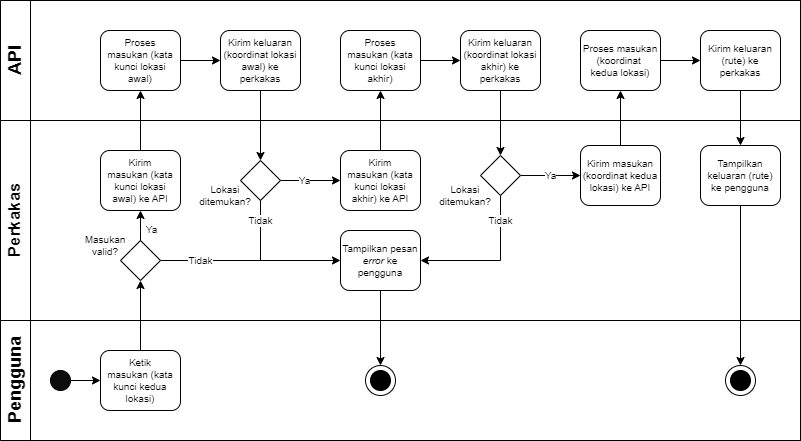

The diagram above was exported from draw.io. Its source (the exported page's mxGraphModel, read from the mxfile embedded in the PNG):
<mxGraphModel dx="1422" dy="737" grid="1" gridSize="10" guides="1" tooltips="1" connect="1" arrows="1" fold="1" page="1" pageScale="1" pageWidth="1169" pageHeight="827" math="0" shadow="0">
  <root>
    <mxCell id="0" />
    <mxCell id="1" parent="0" />
    <mxCell id="dNxyNK7c78bLwvsdeMH5-19" value="" style="swimlane;html=1;childLayout=stackLayout;resizeParent=1;resizeParentMax=0;horizontal=0;startSize=0;horizontalStack=0;" parent="1" vertex="1">
      <mxGeometry x="20" y="40" width="800" height="440" as="geometry">
        <mxRectangle x="120" y="120" width="40" height="60" as="alternateBounds" />
      </mxGeometry>
    </mxCell>
    <mxCell id="dNxyNK7c78bLwvsdeMH5-20" value="&lt;font style=&quot;font-size: 18px;&quot;&gt;API&lt;br&gt;&lt;/font&gt;" style="swimlane;html=1;startSize=30;horizontal=0;" parent="dNxyNK7c78bLwvsdeMH5-19" vertex="1">
      <mxGeometry width="800" height="120" as="geometry">
        <mxRectangle x="20" width="430" height="30" as="alternateBounds" />
      </mxGeometry>
    </mxCell>
    <mxCell id="fEsd7x09JcjyP4KdVEhv-13" value="" style="edgeStyle=orthogonalEdgeStyle;rounded=0;orthogonalLoop=1;jettySize=auto;html=1;fontSize=10;" parent="dNxyNK7c78bLwvsdeMH5-20" source="61LFImlir3DumDHL8VOa-7" target="61LFImlir3DumDHL8VOa-21" edge="1">
      <mxGeometry relative="1" as="geometry" />
    </mxCell>
    <mxCell id="61LFImlir3DumDHL8VOa-7" value="&lt;p style=&quot;line-height: 1.2; font-size: 10px;&quot;&gt;&lt;font style=&quot;font-size: 10px; line-height: 1;&quot;&gt;Proses&lt;br style=&quot;font-size: 10px;&quot;&gt; &lt;/font&gt;&lt;font style=&quot;font-size: 10px; line-height: 1;&quot;&gt;masukan (kata kunci lokasi awal)&lt;/font&gt;&lt;/p&gt;" style="rounded=1;whiteSpace=wrap;html=1;fontSize=10;fontStyle=0" parent="dNxyNK7c78bLwvsdeMH5-20" vertex="1">
      <mxGeometry x="100" y="30" width="80" height="60" as="geometry" />
    </mxCell>
    <mxCell id="61LFImlir3DumDHL8VOa-21" value="&lt;p style=&quot;line-height: 1.2; font-size: 10px;&quot;&gt;Kirim keluaran (koordinat lokasi awal) ke perkakas&lt;/p&gt;" style="rounded=1;whiteSpace=wrap;html=1;fontSize=10;fontStyle=0" parent="dNxyNK7c78bLwvsdeMH5-20" vertex="1">
      <mxGeometry x="220" y="30" width="80" height="60" as="geometry" />
    </mxCell>
    <mxCell id="fEsd7x09JcjyP4KdVEhv-6" value="&lt;p style=&quot;line-height: 1.2; font-size: 10px;&quot;&gt;Kirim keluaran (koordinat lokasi akhir) ke perkakas&lt;/p&gt;" style="rounded=1;whiteSpace=wrap;html=1;fontSize=10;fontStyle=0" parent="dNxyNK7c78bLwvsdeMH5-20" vertex="1">
      <mxGeometry x="460" y="30" width="80" height="60" as="geometry" />
    </mxCell>
    <mxCell id="fEsd7x09JcjyP4KdVEhv-9" value="" style="edgeStyle=orthogonalEdgeStyle;rounded=0;orthogonalLoop=1;jettySize=auto;html=1;fontSize=10;" parent="dNxyNK7c78bLwvsdeMH5-20" source="fEsd7x09JcjyP4KdVEhv-5" target="fEsd7x09JcjyP4KdVEhv-6" edge="1">
      <mxGeometry relative="1" as="geometry" />
    </mxCell>
    <mxCell id="fEsd7x09JcjyP4KdVEhv-5" value="&lt;p style=&quot;line-height: 1.2; font-size: 10px;&quot;&gt;&lt;font style=&quot;font-size: 10px; line-height: 1;&quot;&gt;Proses&lt;br style=&quot;font-size: 10px;&quot;&gt; &lt;/font&gt;&lt;font style=&quot;font-size: 10px; line-height: 1;&quot;&gt;masukan (kata kunci lokasi akhir)&lt;/font&gt;&lt;/p&gt;" style="rounded=1;whiteSpace=wrap;html=1;fontSize=10;fontStyle=0" parent="dNxyNK7c78bLwvsdeMH5-20" vertex="1">
      <mxGeometry x="340" y="30" width="80" height="60" as="geometry" />
    </mxCell>
    <mxCell id="5Sp04tL7FLmXWH8hAMkh-1" value="&lt;p style=&quot;line-height: 1.2; font-size: 10px;&quot;&gt;&lt;span style=&quot;line-height: 1; font-size: 10px;&quot;&gt;&lt;font style=&quot;font-size: 10px;&quot;&gt;Kirim keluaran (rute) ke perkakas&lt;/font&gt;&lt;/span&gt;&lt;/p&gt;" style="rounded=1;whiteSpace=wrap;html=1;fontSize=10;spacing=2;" parent="dNxyNK7c78bLwvsdeMH5-20" vertex="1">
      <mxGeometry x="700" y="30" width="80" height="60" as="geometry" />
    </mxCell>
    <mxCell id="5Sp04tL7FLmXWH8hAMkh-5" value="&lt;p style=&quot;line-height: 1.2; font-size: 10px;&quot;&gt;&lt;font style=&quot;font-size: 10px; line-height: 1;&quot;&gt;Proses&amp;nbsp;&lt;/font&gt;&lt;font style=&quot;font-size: 10px; line-height: 1;&quot;&gt;masukan (koordinat&amp;nbsp;&lt;br&gt;&lt;/font&gt;&lt;span style=&quot;background-color: initial;&quot;&gt;kedua lokasi)&lt;/span&gt;&lt;/p&gt;" style="rounded=1;whiteSpace=wrap;html=1;fontSize=10;" parent="dNxyNK7c78bLwvsdeMH5-20" vertex="1">
      <mxGeometry x="580" y="30" width="80" height="60" as="geometry" />
    </mxCell>
    <mxCell id="5Sp04tL7FLmXWH8hAMkh-7" value="" style="edgeStyle=orthogonalEdgeStyle;rounded=0;orthogonalLoop=1;jettySize=auto;html=1;" parent="dNxyNK7c78bLwvsdeMH5-20" source="5Sp04tL7FLmXWH8hAMkh-5" target="5Sp04tL7FLmXWH8hAMkh-1" edge="1">
      <mxGeometry relative="1" as="geometry" />
    </mxCell>
    <mxCell id="61LFImlir3DumDHL8VOa-6" value="" style="edgeStyle=orthogonalEdgeStyle;rounded=0;orthogonalLoop=1;jettySize=auto;html=1;fontSize=12;" parent="dNxyNK7c78bLwvsdeMH5-19" source="61LFImlir3DumDHL8VOa-1" target="61LFImlir3DumDHL8VOa-5" edge="1">
      <mxGeometry relative="1" as="geometry" />
    </mxCell>
    <mxCell id="61LFImlir3DumDHL8VOa-20" value="" style="edgeStyle=orthogonalEdgeStyle;rounded=0;orthogonalLoop=1;jettySize=auto;html=1;fontSize=12;exitX=0.5;exitY=0;exitDx=0;exitDy=0;" parent="dNxyNK7c78bLwvsdeMH5-19" source="61LFImlir3DumDHL8VOa-19" target="61LFImlir3DumDHL8VOa-7" edge="1">
      <mxGeometry relative="1" as="geometry" />
    </mxCell>
    <mxCell id="fEsd7x09JcjyP4KdVEhv-40" value="" style="edgeStyle=orthogonalEdgeStyle;rounded=0;orthogonalLoop=1;jettySize=auto;html=1;fontSize=10;" parent="dNxyNK7c78bLwvsdeMH5-19" source="fEsd7x09JcjyP4KdVEhv-3" target="fEsd7x09JcjyP4KdVEhv-5" edge="1">
      <mxGeometry relative="1" as="geometry" />
    </mxCell>
    <mxCell id="fEsd7x09JcjyP4KdVEhv-47" value="" style="edgeStyle=orthogonalEdgeStyle;rounded=0;orthogonalLoop=1;jettySize=auto;html=1;fontSize=10;entryX=0.5;entryY=0;entryDx=0;entryDy=0;" parent="dNxyNK7c78bLwvsdeMH5-19" source="61LFImlir3DumDHL8VOa-21" target="fEsd7x09JcjyP4KdVEhv-32" edge="1">
      <mxGeometry relative="1" as="geometry" />
    </mxCell>
    <mxCell id="dNxyNK7c78bLwvsdeMH5-21" value="&lt;font style=&quot;font-size: 17px;&quot;&gt;Perkakas&lt;/font&gt;" style="swimlane;html=1;startSize=30;horizontal=0;" parent="dNxyNK7c78bLwvsdeMH5-19" vertex="1">
      <mxGeometry y="120" width="800" height="200" as="geometry" />
    </mxCell>
    <mxCell id="fEsd7x09JcjyP4KdVEhv-15" value="Tidak" style="edgeStyle=orthogonalEdgeStyle;rounded=0;orthogonalLoop=1;jettySize=auto;html=1;fontSize=10;" parent="dNxyNK7c78bLwvsdeMH5-21" source="61LFImlir3DumDHL8VOa-5" target="fEsd7x09JcjyP4KdVEhv-14" edge="1">
      <mxGeometry x="-0.5556" relative="1" as="geometry">
        <mxPoint as="offset" />
      </mxGeometry>
    </mxCell>
    <mxCell id="61LFImlir3DumDHL8VOa-5" value="&lt;p style=&quot;line-height: 1.2; font-size: 10px;&quot;&gt;&lt;br&gt;&lt;/p&gt;" style="rhombus;whiteSpace=wrap;html=1;fontSize=10;rounded=1;arcSize=0;" parent="dNxyNK7c78bLwvsdeMH5-21" vertex="1">
      <mxGeometry x="120" y="120" width="40" height="40" as="geometry" />
    </mxCell>
    <mxCell id="61LFImlir3DumDHL8VOa-9" value="" style="edgeStyle=orthogonalEdgeStyle;rounded=0;orthogonalLoop=1;jettySize=auto;html=1;fontSize=12;exitX=0.5;exitY=0;exitDx=0;exitDy=0;entryX=0.5;entryY=1;entryDx=0;entryDy=0;startArrow=none;" parent="dNxyNK7c78bLwvsdeMH5-21" source="61LFImlir3DumDHL8VOa-5" target="61LFImlir3DumDHL8VOa-19" edge="1">
      <mxGeometry relative="1" as="geometry">
        <mxPoint x="180" y="59.92" as="sourcePoint" />
        <mxPoint x="260" y="59.92" as="targetPoint" />
        <Array as="points">
          <mxPoint x="140" y="110" />
          <mxPoint x="140" y="110" />
        </Array>
      </mxGeometry>
    </mxCell>
    <mxCell id="61LFImlir3DumDHL8VOa-11" value="&lt;font style=&quot;font-size: 10px;&quot;&gt;Ya&lt;/font&gt;" style="edgeLabel;html=1;align=center;verticalAlign=middle;resizable=0;points=[];fontSize=12;" parent="61LFImlir3DumDHL8VOa-9" connectable="0" vertex="1">
      <mxGeometry x="0.3012" relative="1" as="geometry">
        <mxPoint x="10" y="8" as="offset" />
      </mxGeometry>
    </mxCell>
    <mxCell id="61LFImlir3DumDHL8VOa-19" value="&lt;p style=&quot;line-height: 1.2; font-size: 10px;&quot;&gt;&lt;font style=&quot;font-size: 10px; line-height: 1;&quot;&gt;Kirim&lt;br style=&quot;font-size: 10px;&quot;&gt; &lt;/font&gt;&lt;font style=&quot;font-size: 10px; line-height: 1;&quot;&gt;masukan (kata kunci lokasi awal) ke API&lt;/font&gt;&lt;/p&gt;" style="rounded=1;whiteSpace=wrap;html=1;fontSize=10;" parent="dNxyNK7c78bLwvsdeMH5-21" vertex="1">
      <mxGeometry x="100" y="30" width="80" height="60" as="geometry" />
    </mxCell>
    <mxCell id="fEsd7x09JcjyP4KdVEhv-3" value="&lt;p style=&quot;line-height: 1.2; font-size: 10px;&quot;&gt;&lt;font style=&quot;font-size: 10px; line-height: 1;&quot;&gt;Kirim&lt;br style=&quot;font-size: 10px;&quot;&gt; &lt;/font&gt;&lt;font style=&quot;font-size: 10px; line-height: 1;&quot;&gt;masukan (kata kunci lokasi akhir) ke API&lt;/font&gt;&lt;/p&gt;" style="rounded=1;whiteSpace=wrap;html=1;fontSize=10;" parent="dNxyNK7c78bLwvsdeMH5-21" vertex="1">
      <mxGeometry x="340" y="30" width="80" height="60" as="geometry" />
    </mxCell>
    <mxCell id="fEsd7x09JcjyP4KdVEhv-14" value="&lt;p style=&quot;line-height: 1.2; font-size: 10px;&quot;&gt;Tampilkan pesan &lt;i&gt;error &lt;/i&gt;ke pengguna&lt;/p&gt;" style="rounded=1;whiteSpace=wrap;html=1;fontSize=18;fontStyle=0" parent="dNxyNK7c78bLwvsdeMH5-21" vertex="1">
      <mxGeometry x="340" y="110" width="80" height="60" as="geometry" />
    </mxCell>
    <mxCell id="5Sp04tL7FLmXWH8hAMkh-2" value="&lt;p style=&quot;line-height: 1.2; font-size: 10px;&quot;&gt;&lt;font style=&quot;font-size: 10px;&quot;&gt;Tampilkan keluaran (rute) ke pengguna&lt;/font&gt;&lt;/p&gt;" style="rounded=1;whiteSpace=wrap;html=1;fontSize=10;" parent="dNxyNK7c78bLwvsdeMH5-21" vertex="1">
      <mxGeometry x="700" y="25" width="80" height="60" as="geometry" />
    </mxCell>
    <mxCell id="fEsd7x09JcjyP4KdVEhv-34" value="Ya" style="edgeStyle=orthogonalEdgeStyle;rounded=0;orthogonalLoop=1;jettySize=auto;html=1;fontSize=10;" parent="dNxyNK7c78bLwvsdeMH5-21" source="fEsd7x09JcjyP4KdVEhv-32" target="fEsd7x09JcjyP4KdVEhv-3" edge="1">
      <mxGeometry x="-0.2" relative="1" as="geometry">
        <mxPoint as="offset" />
      </mxGeometry>
    </mxCell>
    <mxCell id="fEsd7x09JcjyP4KdVEhv-32" value="&lt;p style=&quot;line-height: 1.2; font-size: 10px;&quot;&gt;&lt;br&gt;&lt;/p&gt;" style="rhombus;whiteSpace=wrap;html=1;fontSize=10;rounded=1;arcSize=0;" parent="dNxyNK7c78bLwvsdeMH5-21" vertex="1">
      <mxGeometry x="240" y="40" width="40" height="40" as="geometry" />
    </mxCell>
    <mxCell id="fEsd7x09JcjyP4KdVEhv-36" value="Lokasi ditemukan?" style="text;html=1;strokeColor=none;fillColor=none;align=center;verticalAlign=middle;whiteSpace=wrap;rounded=0;fontSize=10;" parent="dNxyNK7c78bLwvsdeMH5-21" vertex="1">
      <mxGeometry x="200" y="60" width="50" height="30" as="geometry" />
    </mxCell>
    <mxCell id="fEsd7x09JcjyP4KdVEhv-48" value="Masukan valid?" style="text;html=1;strokeColor=none;fillColor=none;align=center;verticalAlign=middle;whiteSpace=wrap;rounded=0;fontSize=10;" parent="dNxyNK7c78bLwvsdeMH5-21" vertex="1">
      <mxGeometry x="80" y="110" width="50" height="30" as="geometry" />
    </mxCell>
    <mxCell id="fEsd7x09JcjyP4KdVEhv-54" value="Tidak" style="edgeStyle=orthogonalEdgeStyle;rounded=0;orthogonalLoop=1;jettySize=auto;html=1;fontSize=10;entryX=1;entryY=0.5;entryDx=0;entryDy=0;" parent="dNxyNK7c78bLwvsdeMH5-21" source="fEsd7x09JcjyP4KdVEhv-50" target="fEsd7x09JcjyP4KdVEhv-14" edge="1">
      <mxGeometry x="-0.6552" relative="1" as="geometry">
        <mxPoint x="500" y="125" as="targetPoint" />
        <Array as="points">
          <mxPoint x="500" y="140" />
        </Array>
        <mxPoint as="offset" />
      </mxGeometry>
    </mxCell>
    <mxCell id="fEsd7x09JcjyP4KdVEhv-56" value="Ya" style="edgeStyle=orthogonalEdgeStyle;rounded=0;orthogonalLoop=1;jettySize=auto;html=1;fontSize=10;" parent="dNxyNK7c78bLwvsdeMH5-21" source="fEsd7x09JcjyP4KdVEhv-50" target="fEsd7x09JcjyP4KdVEhv-55" edge="1">
      <mxGeometry relative="1" as="geometry">
        <mxPoint as="offset" />
      </mxGeometry>
    </mxCell>
    <mxCell id="fEsd7x09JcjyP4KdVEhv-50" value="&lt;p style=&quot;line-height: 1.2; font-size: 10px;&quot;&gt;&lt;br&gt;&lt;/p&gt;" style="rhombus;whiteSpace=wrap;html=1;fontSize=10;rounded=1;arcSize=0;" parent="dNxyNK7c78bLwvsdeMH5-21" vertex="1">
      <mxGeometry x="480" y="35" width="40" height="40" as="geometry" />
    </mxCell>
    <mxCell id="fEsd7x09JcjyP4KdVEhv-51" value="Lokasi ditemukan?" style="text;html=1;strokeColor=none;fillColor=none;align=center;verticalAlign=middle;whiteSpace=wrap;rounded=0;fontSize=10;" parent="dNxyNK7c78bLwvsdeMH5-21" vertex="1">
      <mxGeometry x="440" y="60" width="50" height="30" as="geometry" />
    </mxCell>
    <mxCell id="fEsd7x09JcjyP4KdVEhv-55" value="&lt;p style=&quot;line-height: 1.2; font-size: 10px;&quot;&gt;&lt;font style=&quot;font-size: 10px; line-height: 1;&quot;&gt;Kirim&amp;nbsp;&lt;/font&gt;&lt;font style=&quot;font-size: 10px; line-height: 1;&quot;&gt;masukan (koordinat kedua lokasi) ke API&lt;/font&gt;&lt;/p&gt;" style="rounded=1;whiteSpace=wrap;html=1;fontSize=10;" parent="dNxyNK7c78bLwvsdeMH5-21" vertex="1">
      <mxGeometry x="580" y="25" width="80" height="60" as="geometry" />
    </mxCell>
    <mxCell id="dNxyNK7c78bLwvsdeMH5-22" value="&lt;font style=&quot;font-size: 18px;&quot;&gt;Pengguna&lt;br&gt;&lt;/font&gt;" style="swimlane;html=1;startSize=30;horizontal=0;" parent="dNxyNK7c78bLwvsdeMH5-19" vertex="1">
      <mxGeometry y="320" width="800" height="120" as="geometry" />
    </mxCell>
    <mxCell id="dNxyNK7c78bLwvsdeMH5-23" value="" style="ellipse;whiteSpace=wrap;html=1;fillColor=#0D0D0D;" parent="dNxyNK7c78bLwvsdeMH5-22" vertex="1">
      <mxGeometry x="50" y="50" width="20" height="20" as="geometry" />
    </mxCell>
    <mxCell id="61LFImlir3DumDHL8VOa-1" value="&lt;p style=&quot;line-height: 1.2; font-size: 10px;&quot;&gt;&lt;font style=&quot;font-size: 10px; line-height: 1.2;&quot;&gt;Ketik&lt;br style=&quot;font-size: 10px;&quot;&gt;masukan (kata kunci kedua lokasi)&lt;/font&gt;&lt;/p&gt;" style="rounded=1;whiteSpace=wrap;html=1;fontSize=10;" parent="dNxyNK7c78bLwvsdeMH5-22" vertex="1">
      <mxGeometry x="100" y="30" width="80" height="60" as="geometry" />
    </mxCell>
    <mxCell id="dNxyNK7c78bLwvsdeMH5-25" value="" style="edgeStyle=orthogonalEdgeStyle;rounded=0;orthogonalLoop=1;jettySize=auto;html=1;entryX=0;entryY=0.5;entryDx=0;entryDy=0;" parent="dNxyNK7c78bLwvsdeMH5-22" source="dNxyNK7c78bLwvsdeMH5-23" target="61LFImlir3DumDHL8VOa-1" edge="1">
      <mxGeometry relative="1" as="geometry">
        <mxPoint x="120" y="-30" as="targetPoint" />
        <Array as="points" />
      </mxGeometry>
    </mxCell>
    <mxCell id="fEsd7x09JcjyP4KdVEhv-27" value="" style="group" parent="dNxyNK7c78bLwvsdeMH5-22" connectable="0" vertex="1">
      <mxGeometry x="725" y="45" width="30" height="30" as="geometry" />
    </mxCell>
    <mxCell id="61LFImlir3DumDHL8VOa-15" value="" style="ellipse;whiteSpace=wrap;html=1;fillColor=#FFFFFF;" parent="fEsd7x09JcjyP4KdVEhv-27" vertex="1">
      <mxGeometry width="30" height="30" as="geometry" />
    </mxCell>
    <mxCell id="61LFImlir3DumDHL8VOa-17" value="" style="ellipse;whiteSpace=wrap;html=1;fillColor=#FFFFF;" parent="fEsd7x09JcjyP4KdVEhv-27" vertex="1">
      <mxGeometry x="5" y="5" width="20" height="20" as="geometry" />
    </mxCell>
    <mxCell id="fEsd7x09JcjyP4KdVEhv-17" value="" style="group" parent="dNxyNK7c78bLwvsdeMH5-22" connectable="0" vertex="1">
      <mxGeometry x="365" y="45" width="30" height="30" as="geometry" />
    </mxCell>
    <mxCell id="fEsd7x09JcjyP4KdVEhv-18" value="" style="ellipse;whiteSpace=wrap;html=1;fillColor=#FFFFFF;" parent="fEsd7x09JcjyP4KdVEhv-17" vertex="1">
      <mxGeometry width="30" height="30" as="geometry" />
    </mxCell>
    <mxCell id="fEsd7x09JcjyP4KdVEhv-19" value="" style="ellipse;whiteSpace=wrap;html=1;fillColor=#FFFFF;" parent="fEsd7x09JcjyP4KdVEhv-17" vertex="1">
      <mxGeometry x="5" y="5" width="20" height="20" as="geometry" />
    </mxCell>
    <mxCell id="fEsd7x09JcjyP4KdVEhv-49" value="" style="edgeStyle=orthogonalEdgeStyle;rounded=0;orthogonalLoop=1;jettySize=auto;html=1;fontSize=10;entryX=0.5;entryY=0;entryDx=0;entryDy=0;" parent="dNxyNK7c78bLwvsdeMH5-19" source="fEsd7x09JcjyP4KdVEhv-14" target="fEsd7x09JcjyP4KdVEhv-18" edge="1">
      <mxGeometry relative="1" as="geometry">
        <mxPoint x="260" y="360" as="targetPoint" />
      </mxGeometry>
    </mxCell>
    <mxCell id="fEsd7x09JcjyP4KdVEhv-52" value="" style="edgeStyle=orthogonalEdgeStyle;rounded=0;orthogonalLoop=1;jettySize=auto;html=1;fontSize=10;entryX=0.5;entryY=0;entryDx=0;entryDy=0;" parent="dNxyNK7c78bLwvsdeMH5-19" source="fEsd7x09JcjyP4KdVEhv-6" target="fEsd7x09JcjyP4KdVEhv-50" edge="1">
      <mxGeometry relative="1" as="geometry" />
    </mxCell>
    <mxCell id="5Sp04tL7FLmXWH8hAMkh-4" value="" style="edgeStyle=orthogonalEdgeStyle;rounded=0;orthogonalLoop=1;jettySize=auto;html=1;" parent="dNxyNK7c78bLwvsdeMH5-19" source="5Sp04tL7FLmXWH8hAMkh-1" target="5Sp04tL7FLmXWH8hAMkh-2" edge="1">
      <mxGeometry relative="1" as="geometry" />
    </mxCell>
    <mxCell id="fEsd7x09JcjyP4KdVEhv-57" value="" style="edgeStyle=orthogonalEdgeStyle;rounded=0;orthogonalLoop=1;jettySize=auto;html=1;fontSize=10;" parent="dNxyNK7c78bLwvsdeMH5-19" source="fEsd7x09JcjyP4KdVEhv-55" target="5Sp04tL7FLmXWH8hAMkh-5" edge="1">
      <mxGeometry relative="1" as="geometry" />
    </mxCell>
    <mxCell id="fEsd7x09JcjyP4KdVEhv-64" value="" style="edgeStyle=orthogonalEdgeStyle;rounded=0;orthogonalLoop=1;jettySize=auto;html=1;fontSize=10;entryX=0.5;entryY=0;entryDx=0;entryDy=0;" parent="dNxyNK7c78bLwvsdeMH5-19" source="5Sp04tL7FLmXWH8hAMkh-2" target="61LFImlir3DumDHL8VOa-15" edge="1">
      <mxGeometry relative="1" as="geometry">
        <mxPoint x="739.9999999999998" y="230.0000000000001" as="targetPoint" />
      </mxGeometry>
    </mxCell>
    <mxCell id="fEsd7x09JcjyP4KdVEhv-65" value="Tidak" style="edgeStyle=orthogonalEdgeStyle;rounded=0;orthogonalLoop=1;jettySize=auto;html=1;fontSize=10;endArrow=none;endFill=0;exitX=0.5;exitY=1;exitDx=0;exitDy=0;" parent="1" source="fEsd7x09JcjyP4KdVEhv-32" edge="1">
      <mxGeometry x="-0.3333" relative="1" as="geometry">
        <mxPoint x="190" y="320" as="sourcePoint" />
        <mxPoint x="280" y="300" as="targetPoint" />
        <mxPoint as="offset" />
      </mxGeometry>
    </mxCell>
  </root>
</mxGraphModel>